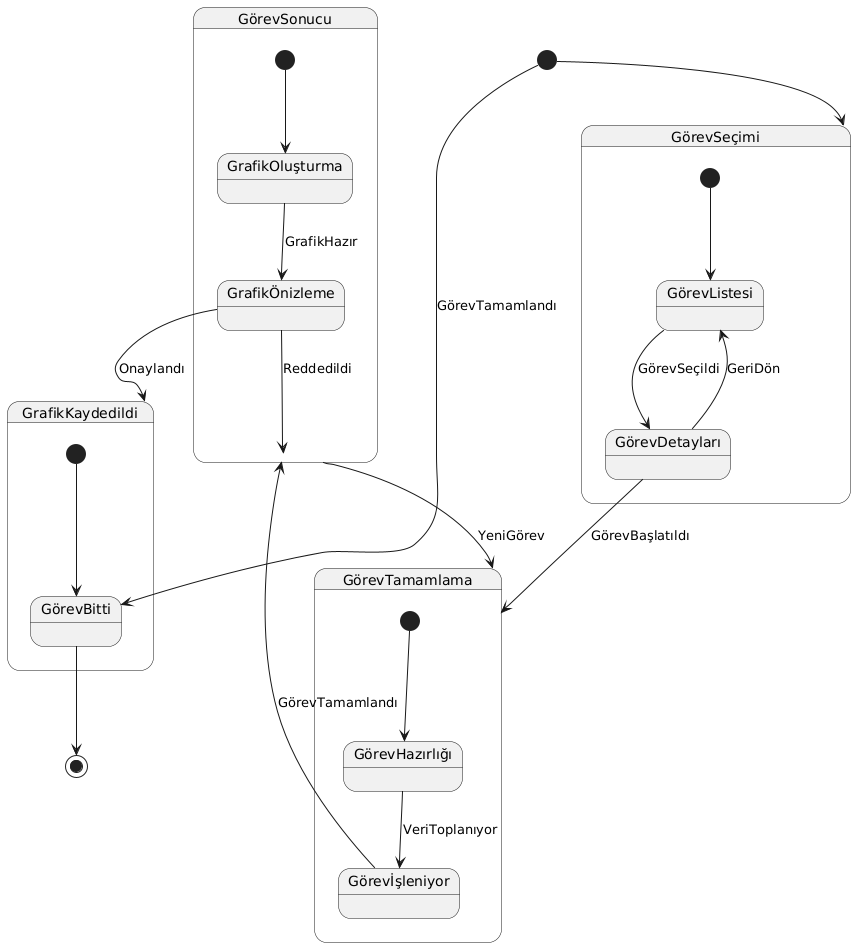

The diagram above was rendered by PlantUML. Its source (embedded in the PNG):
@startuml
[*] --> GörevSeçimi

state GörevSeçimi {
  [*] --> GörevListesi
  GörevListesi --> GörevDetayları : GörevSeçildi
  GörevDetayları --> GörevListesi : GeriDön
  GörevDetayları --> GörevTamamlama : GörevBaşlatıldı
}

state GörevTamamlama {
  [*] --> GörevHazırlığı
  GörevHazırlığı --> Görevİşleniyor : VeriToplanıyor
  Görevİşleniyor --> GörevSonucu : GörevTamamlandı
  GörevSonucu --> GörevTamamlama : YeniGörev
}

state GörevSonucu {
  [*] --> GrafikOluşturma
  GrafikOluşturma --> GrafikÖnizleme : GrafikHazır
  GrafikÖnizleme --> GrafikKaydedildi : Onaylandı
  GrafikÖnizleme --> GörevSonucu : Reddedildi
}

state GrafikKaydedildi {
  [*] --> GörevBitti
}

[*] --> GörevBitti : GörevTamamlandı
GörevBitti --> [*]
@enduml